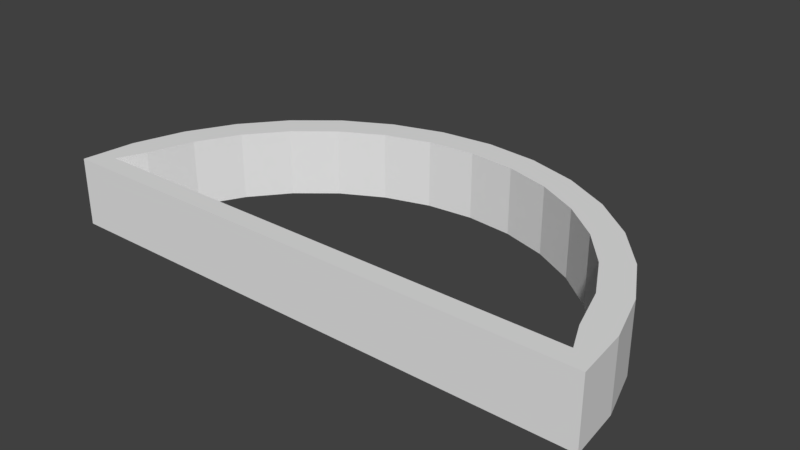 # Source: halfMoonHL.blend  (saved by Blender 2.79.0; exported with 4.5.12 LTS)
import bpy
from mathutils import Matrix  # noqa: F401  (used for matrix-valued properties, if any)

bpy.ops.wm.read_factory_settings(use_empty=True)
scene = bpy.context.scene
scene.name = 'Scene'

# ---- collections
col_collection_1 = bpy.data.collections.new('Collection 1'); scene.collection.children.link(col_collection_1)

# ---- world
world_world = bpy.data.worlds.new('World'); scene.world = world_world
world_world.color = (0.05088, 0.05088, 0.05088)
world_world.use_sun_shadow = False
world_world.sun_shadow_jitter_overblur = 0.0
world_world.cycles.sampling_method = 'MANUAL'

# ---- meshes
me_circle = bpy.data.meshes.new('Circle')
me_circle.from_pydata([(0.0, 1.0, 0.0), (-0.1951, 0.9808, 0.0), (-0.3827, 0.9239, 0.0), (-0.5556, 0.8315, 0.0), (-0.7071, 0.7071, 0.0), (-0.8315, 0.5556, 0.0), (-0.9239, 0.3827, 0.0), (-0.9808, 0.1951, 0.0), (-1.0, 7.55e-08, 0.0), (1.0, 9.656e-07, 0.0), (0.9808, 0.1951, 0.0), (0.9239, 0.3827, 0.0), (0.8315, 0.5556, 0.0), (0.7071, 0.7071, 0.0), (0.5556, 0.8315, 0.0), (0.3827, 0.9239, 0.0), (0.1951, 0.9808, 0.0), (0.0, 1.0, 0.0), (-0.1951, 0.9808, 0.0), (-0.3827, 0.9239, 0.0), (-0.5556, 0.8315, 0.0), (-0.7071, 0.7071, 0.0), (-0.8315, 0.5556, 0.0), (-0.9239, 0.3827, 0.0), (-0.9808, 0.1951, 0.0), (-1.0, 7.55e-08, 0.0), (1.0, 9.656e-07, 0.0), (0.9808, 0.1951, 0.0), (0.9239, 0.3827, 0.0), (0.8315, 0.5556, 0.0), (0.7071, 0.7071, 0.0), (0.5556, 0.8315, 0.0), (0.3827, 0.9239, 0.0), (0.1951, 0.9808, 0.0), (0.0, 1.0, 0.0), (-0.1951, 0.9808, 0.0), (-0.3827, 0.9239, 0.0), (-0.5556, 0.8315, 0.0), (-0.7071, 0.7071, 0.0), (-0.8315, 0.5556, 0.0), (-0.9239, 0.3827, 0.0), (-0.9808, 0.1951, 0.0), (-1.0, 7.55e-08, 0.0), (1.0, 9.656e-07, 0.0), (0.9808, 0.1951, 0.0), (0.9239, 0.3827, 0.0), (0.8315, 0.5556, 0.0), (0.7071, 0.7071, 0.0), (0.5556, 0.8315, 0.0), (0.3827, 0.9239, 0.0), (0.1951, 0.9808, 0.0), (0.0, 1.0, 0.0), (-0.1951, 0.9808, 0.0), (-0.3827, 0.9239, 0.0), (-0.5556, 0.8315, 0.0), (-0.7071, 0.7071, 0.0), (-0.8315, 0.5556, 0.0), (-0.9239, 0.3827, 0.0), (-0.9808, 0.1951, 0.0), (-1.0, 7.55e-08, 0.0), (1.0, 9.656e-07, 0.0), (0.9808, 0.1951, 0.0), (0.9239, 0.3827, 0.0), (0.8315, 0.5556, 0.0), (0.7071, 0.7071, 0.0), (0.5556, 0.8315, 0.0), (0.3827, 0.9239, 0.0), (0.1951, 0.9808, 0.0), (0.0, 1.0, 0.25), (-0.1951, 0.9808, 0.25), (-0.3827, 0.9239, 0.25), (-0.5556, 0.8315, 0.25), (-0.7071, 0.7071, 0.25), (-0.8315, 0.5556, 0.25), (-0.9239, 0.3827, 0.25), (-0.9808, 0.1951, 0.25), (-1.0, 7.55e-08, 0.25), (1.0, 9.656e-07, 0.25), (0.9808, 0.1951, 0.25), (0.9239, 0.3827, 0.25), (0.8315, 0.5556, 0.25), (0.7071, 0.7071, 0.25), (0.5556, 0.8315, 0.25), (0.3827, 0.9239, 0.25), (0.1951, 0.9808, 0.25), (-0.1951, 0.9808, 0.0), (0.0, 1.0, 0.0), (-0.3827, 0.9239, 0.0), (-0.5556, 0.8315, 0.0), (-0.7071, 0.7071, 0.0), (-0.8315, 0.5556, 0.0), (-0.9239, 0.3827, 0.0), (-0.9808, 0.1951, 0.0), (-1.0, 7.55e-08, 0.0), (0.9808, 0.1951, 0.0), (1.0, 9.656e-07, 0.0), (0.9239, 0.3827, 0.0), (0.8315, 0.5556, 0.0), (0.7071, 0.7071, 0.0), (0.5556, 0.8315, 0.0), (0.3827, 0.9239, 0.0), (0.1951, 0.9808, 0.0), (-0.1951, 0.9808, 0.0), (0.0, 1.0, 0.0), (-0.3827, 0.9239, 0.0), (-0.5556, 0.8315, 0.0), (-0.7071, 0.7071, 0.0), (-0.8315, 0.5556, 0.0), (-0.9239, 0.3827, 0.0), (-0.9808, 0.1951, 0.0), (-1.0, 7.55e-08, 0.0), (0.9808, 0.1951, 0.0), (1.0, 9.656e-07, 0.0), (0.9239, 0.3827, 0.0), (0.8315, 0.5556, 0.0), (0.7071, 0.7071, 0.0), (0.5556, 0.8315, 0.0), (0.3827, 0.9239, 0.0), (0.1951, 0.9808, 0.0), (-0.1951, 0.9808, 0.0), (0.0, 1.0, 0.0), (-0.3827, 0.9239, 0.0), (-0.5556, 0.8315, 0.0), (-0.7071, 0.7071, 0.0), (-0.8315, 0.5556, 0.0), (-0.9239, 0.3827, 0.0), (-0.9808, 0.1951, 0.0), (-1.0, 7.55e-08, 0.0), (0.9808, 0.1951, 0.0), (1.0, 9.656e-07, 0.0), (0.9239, 0.3827, 0.0), (0.8315, 0.5556, 0.0), (0.7071, 0.7071, 0.0), (0.5556, 0.8315, 0.0), (0.3827, 0.9239, 0.0), (0.1951, 0.9808, 0.0), (-0.1742, 0.8756, 0.0), (4.09e-08, 0.8927, 0.0), (-0.3416, 0.8248, 0.0), (-0.496, 0.7423, 0.0), (-0.6313, 0.6313, 0.0), (-0.7423, 0.496, 0.0), (-0.8248, 0.3416, 0.0), (-0.8756, 0.1742, 0.0), (-0.9205, 0.07203, 0.0), (0.8756, 0.1742, 0.0), (0.9205, 0.07203, 0.0), (0.8248, 0.3416, 0.0), (0.7423, 0.496, 0.0), (0.6313, 0.6313, 0.0), (0.496, 0.7423, 0.0), (0.3416, 0.8248, 0.0), (0.1742, 0.8756, 0.0), (-0.1742, 0.8756, 0.25), (4.09e-08, 0.8927, 0.25), (-0.3416, 0.8248, 0.25), (-0.496, 0.7423, 0.25), (-0.6313, 0.6313, 0.25), (-0.7423, 0.496, 0.25), (-0.8248, 0.3416, 0.25), (-0.8756, 0.1742, 0.25), (-0.9205, 0.07203, 0.25), (0.8756, 0.1742, 0.25), (0.9205, 0.07203, 0.25), (0.8248, 0.3416, 0.25), (0.7423, 0.496, 0.25), (0.6313, 0.6313, 0.25), (0.496, 0.7423, 0.25), (0.3416, 0.8248, 0.25), (0.1742, 0.8756, 0.25)], [], [(4, 21, 20, 3), (13, 30, 29, 12), (5, 22, 21, 4), (14, 31, 30, 13), (6, 23, 22, 5), (15, 32, 31, 14), (7, 24, 23, 6), (16, 33, 32, 15), (8, 25, 24, 7), (1, 18, 17, 0), (0, 17, 33, 16), (10, 27, 26, 9), (2, 19, 18, 1), (11, 28, 27, 10), (3, 20, 19, 2), (12, 29, 28, 11), (28, 45, 44, 27), (20, 37, 36, 19), (29, 46, 45, 28), (21, 38, 37, 20), (30, 47, 46, 29), (22, 39, 38, 21), (31, 48, 47, 30), (23, 40, 39, 22), (32, 49, 48, 31), (24, 41, 40, 23), (33, 50, 49, 32), (25, 42, 41, 24), (18, 35, 34, 17), (17, 34, 50, 33), (27, 44, 43, 26), (19, 36, 35, 18), (49, 66, 65, 48), (41, 58, 57, 40), (50, 67, 66, 49), (42, 59, 58, 41), (35, 52, 51, 34), (34, 51, 67, 50), (44, 61, 60, 43), (36, 53, 52, 35), (45, 62, 61, 44), (37, 54, 53, 36), (46, 63, 62, 45), (38, 55, 54, 37), (47, 64, 63, 46), (39, 56, 55, 38), (48, 65, 64, 47), (40, 57, 56, 39), (63, 80, 79, 62), (55, 72, 71, 54), (64, 81, 80, 63), (56, 73, 72, 55), (65, 82, 81, 64), (57, 74, 73, 56), (66, 83, 82, 65), (58, 75, 74, 57), (67, 84, 83, 66), (59, 76, 75, 58), (52, 69, 68, 51), (51, 68, 84, 67), (61, 78, 77, 60), (53, 70, 69, 52), (62, 79, 78, 61), (54, 71, 70, 53), (76, 59, 60, 77), (98, 97, 114, 115), (89, 88, 105, 106), (90, 89, 106, 107), (99, 98, 115, 116), (91, 90, 107, 108), (100, 99, 116, 117), (92, 91, 108, 109), (101, 100, 117, 118), (93, 92, 109, 110), (85, 86, 103, 102), (86, 101, 118, 103), (94, 95, 112, 111), (87, 85, 102, 104), (96, 94, 111, 113), (88, 87, 104, 105), (97, 96, 113, 114), (113, 111, 128, 130), (105, 104, 121, 122), (114, 113, 130, 131), (106, 105, 122, 123), (115, 114, 131, 132), (107, 106, 123, 124), (116, 115, 132, 133), (108, 107, 124, 125), (117, 116, 133, 134), (109, 108, 125, 126), (118, 117, 134, 135), (110, 109, 126, 127), (102, 103, 120, 119), (103, 118, 135, 120), (111, 112, 129, 128), (104, 102, 119, 121), (134, 133, 150, 151), (126, 125, 142, 143), (135, 134, 151, 152), (127, 126, 143, 144), (119, 120, 137, 136), (120, 135, 152, 137), (128, 129, 146, 145), (121, 119, 136, 138), (130, 128, 145, 147), (122, 121, 138, 139), (131, 130, 147, 148), (123, 122, 139, 140), (132, 131, 148, 149), (124, 123, 140, 141), (133, 132, 149, 150), (125, 124, 141, 142), (148, 147, 164, 165), (140, 139, 156, 157), (149, 148, 165, 166), (141, 140, 157, 158), (150, 149, 166, 167), (142, 141, 158, 159), (151, 150, 167, 168), (143, 142, 159, 160), (152, 151, 168, 169), (144, 143, 160, 161), (136, 137, 154, 153), (137, 152, 169, 154), (145, 146, 163, 162), (138, 136, 153, 155), (147, 145, 162, 164), (139, 138, 155, 156), (161, 163, 146, 144), (71, 72, 157, 156), (42, 25, 110, 127), (13, 12, 97, 98), (72, 73, 158, 157), (14, 13, 98, 99), (43, 60, 146, 129), (73, 74, 159, 158), (15, 14, 99, 100), (1, 0, 86, 85), (74, 75, 160, 159), (76, 77, 163, 161), (26, 43, 129, 112), (16, 15, 100, 101), (2, 1, 85, 87), (75, 76, 161, 160), (60, 59, 144, 146), (0, 16, 101, 86), (25, 8, 93, 110), (3, 2, 87, 88), (77, 78, 162, 163), (4, 3, 88, 89), (78, 79, 164, 162), (5, 4, 89, 90), (79, 80, 165, 164), (9, 26, 112, 95), (6, 5, 90, 91), (80, 81, 166, 165), (7, 6, 91, 92), (81, 82, 167, 166), (8, 7, 92, 93), (82, 83, 168, 167), (68, 69, 153, 154), (10, 9, 95, 94), (83, 84, 169, 168), (69, 70, 155, 153), (11, 10, 94, 96), (59, 42, 127, 144), (84, 68, 154, 169), (70, 71, 156, 155), (12, 11, 96, 97)])
me_circle.use_remesh_preserve_volume = False
me_circle.use_remesh_preserve_attributes = False
me_circle.use_mirror_vertex_groups = False
me_circle.update()

# ---- objects
ob_halfmoonhl = bpy.data.objects.new('HalfMoonHL', me_circle)

# ---- transforms, parenting, visibility, modifiers, constraints
ob_halfmoonhl.location = (0.0, 0.0, 0.0)
ob_halfmoonhl.lineart.crease_threshold = 0.0

# ---- collection membership
col_collection_1.objects.link(ob_halfmoonhl)

# ---- scene / render settings (as saved in the file)
scene.frame_start = 1; scene.frame_end = 250; scene.frame_set(1)
scene.render.engine = 'BLENDER_EEVEE_NEXT'
scene.render.resolution_percentage = 50
scene.render.dither_intensity = 0.0
scene.cycles.use_denoising = False
scene.cycles.samples = 128
scene.cycles.sampling_pattern = 'TABULATED_SOBOL'
scene.cycles.use_adaptive_sampling = False
scene.cycles.use_light_tree = False
scene.cycles.blur_glossy = 0.0
scene.cycles.sample_clamp_indirect = 0.0
scene.view_settings.view_transform = 'Standard'
bpy.context.view_layer.update()

# ---- added for rendering (the .blend has no active camera and no usable light): camera, sun
cam_auto = bpy.data.cameras.new('AutoCamera')
cam_auto.lens = 50.0
cam_auto.sensor_width = 36.0
cam_auto.clip_end = 1000.0
ob_auto_camera = bpy.data.objects.new('AutoCamera', cam_auto)
scene.collection.objects.link(ob_auto_camera)
ob_auto_camera.location = (2.08176, -1.99811, 1.7904)
ob_auto_camera.rotation_euler = (1.09748, -7.21219e-08, 0.694738)
scene.camera = ob_auto_camera
light_auto_sun = bpy.data.lights.new('AutoSun', 'SUN')
light_auto_sun.energy = 3.0
light_auto_sun.angle = 0.0523599
ob_auto_sun = bpy.data.objects.new('AutoSun', light_auto_sun)
scene.collection.objects.link(ob_auto_sun)
ob_auto_sun.rotation_euler = (0.872665, 0.174533, 0.523599)
bpy.context.view_layer.update()
